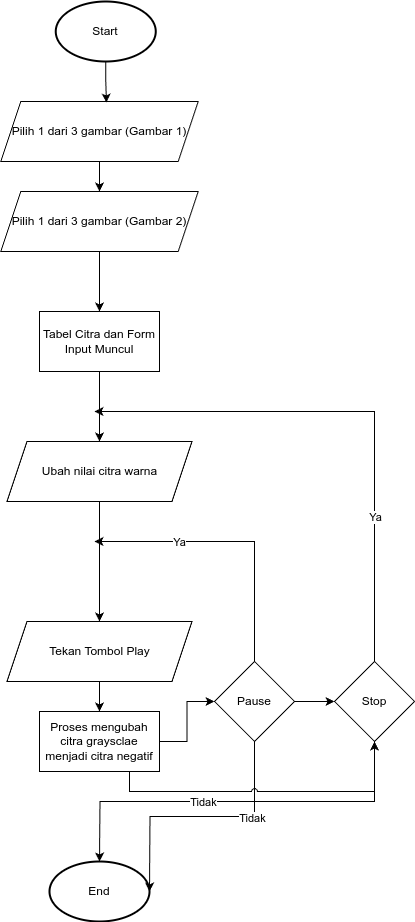

The diagram above was exported from draw.io. Its source (the exported page's mxGraphModel, read from the mxfile embedded in the PNG):
<mxGraphModel dx="1432" dy="797" grid="1" gridSize="10" guides="1" tooltips="1" connect="1" arrows="1" fold="1" page="1" pageScale="1" pageWidth="850" pageHeight="1100" math="0" shadow="0">
  <root>
    <mxCell id="0" />
    <mxCell id="1" parent="0" />
    <mxCell id="YPFUfWVb4xvoclRdpn4Y-2" value="Start" style="strokeWidth=2;html=1;shape=mxgraph.flowchart.start_1;whiteSpace=wrap;" parent="1" vertex="1">
      <mxGeometry x="331.25" y="20" width="100" height="60" as="geometry" />
    </mxCell>
    <mxCell id="YPFUfWVb4xvoclRdpn4Y-3" value="End" style="strokeWidth=2;html=1;shape=mxgraph.flowchart.start_1;whiteSpace=wrap;" parent="1" vertex="1">
      <mxGeometry x="325" y="880" width="100" height="60" as="geometry" />
    </mxCell>
    <mxCell id="YPFUfWVb4xvoclRdpn4Y-14" style="edgeStyle=orthogonalEdgeStyle;rounded=0;orthogonalLoop=1;jettySize=auto;html=1;exitX=0.5;exitY=1;exitDx=0;exitDy=0;entryX=0.5;entryY=0;entryDx=0;entryDy=0;" parent="1" source="YPFUfWVb4xvoclRdpn4Y-4" target="YPFUfWVb4xvoclRdpn4Y-5" edge="1">
      <mxGeometry relative="1" as="geometry" />
    </mxCell>
    <mxCell id="YPFUfWVb4xvoclRdpn4Y-4" value="Pilih 1 dari 3 gambar (Gambar 2)" style="shape=parallelogram;perimeter=parallelogramPerimeter;whiteSpace=wrap;html=1;fixedSize=1;" parent="1" vertex="1">
      <mxGeometry x="276.25" y="210" width="197.5" height="60" as="geometry" />
    </mxCell>
    <mxCell id="YPFUfWVb4xvoclRdpn4Y-15" style="edgeStyle=orthogonalEdgeStyle;rounded=0;orthogonalLoop=1;jettySize=auto;html=1;entryX=0.5;entryY=0;entryDx=0;entryDy=0;exitX=0.5;exitY=1;exitDx=0;exitDy=0;" parent="1" source="YPFUfWVb4xvoclRdpn4Y-5" target="YPFUfWVb4xvoclRdpn4Y-6" edge="1">
      <mxGeometry relative="1" as="geometry">
        <mxPoint x="375" y="440" as="sourcePoint" />
      </mxGeometry>
    </mxCell>
    <mxCell id="YPFUfWVb4xvoclRdpn4Y-5" value="Tabel Citra dan Form Input Muncul" style="rounded=0;whiteSpace=wrap;html=1;" parent="1" vertex="1">
      <mxGeometry x="315" y="330" width="120" height="60" as="geometry" />
    </mxCell>
    <mxCell id="YPFUfWVb4xvoclRdpn4Y-6" value="Ubah nilai citra warna" style="shape=parallelogram;perimeter=parallelogramPerimeter;whiteSpace=wrap;html=1;fixedSize=1;" parent="1" vertex="1">
      <mxGeometry x="282.5" y="460" width="185" height="60" as="geometry" />
    </mxCell>
    <mxCell id="YPFUfWVb4xvoclRdpn4Y-17" style="edgeStyle=orthogonalEdgeStyle;rounded=0;orthogonalLoop=1;jettySize=auto;html=1;exitX=0.5;exitY=1;exitDx=0;exitDy=0;entryX=0.5;entryY=0;entryDx=0;entryDy=0;" parent="1" source="YPFUfWVb4xvoclRdpn4Y-7" target="YPFUfWVb4xvoclRdpn4Y-9" edge="1">
      <mxGeometry relative="1" as="geometry" />
    </mxCell>
    <mxCell id="YPFUfWVb4xvoclRdpn4Y-7" value="Tekan Tombol Play" style="shape=parallelogram;perimeter=parallelogramPerimeter;whiteSpace=wrap;html=1;fixedSize=1;" parent="1" vertex="1">
      <mxGeometry x="282.5" y="640" width="185" height="60" as="geometry" />
    </mxCell>
    <mxCell id="YPFUfWVb4xvoclRdpn4Y-18" style="edgeStyle=orthogonalEdgeStyle;rounded=0;orthogonalLoop=1;jettySize=auto;html=1;exitX=1;exitY=0.5;exitDx=0;exitDy=0;entryX=0;entryY=0.5;entryDx=0;entryDy=0;" parent="1" source="YPFUfWVb4xvoclRdpn4Y-9" target="YPFUfWVb4xvoclRdpn4Y-19" edge="1">
      <mxGeometry relative="1" as="geometry">
        <mxPoint x="510" y="660" as="targetPoint" />
      </mxGeometry>
    </mxCell>
    <mxCell id="YPFUfWVb4xvoclRdpn4Y-9" value="Proses mengubah citra graysclae menjadi citra negatif" style="rounded=0;whiteSpace=wrap;html=1;" parent="1" vertex="1">
      <mxGeometry x="315" y="730" width="120" height="60" as="geometry" />
    </mxCell>
    <mxCell id="YPFUfWVb4xvoclRdpn4Y-23" style="edgeStyle=orthogonalEdgeStyle;rounded=0;orthogonalLoop=1;jettySize=auto;html=1;exitX=0.5;exitY=0;exitDx=0;exitDy=0;" parent="1" source="YPFUfWVb4xvoclRdpn4Y-19" edge="1">
      <mxGeometry relative="1" as="geometry">
        <mxPoint x="370" y="560" as="targetPoint" />
        <Array as="points">
          <mxPoint x="530" y="560" />
        </Array>
      </mxGeometry>
    </mxCell>
    <mxCell id="YPFUfWVb4xvoclRdpn4Y-24" value="Ya" style="edgeLabel;html=1;align=center;verticalAlign=middle;resizable=0;points=[];" parent="YPFUfWVb4xvoclRdpn4Y-23" vertex="1" connectable="0">
      <mxGeometry x="0.4015" relative="1" as="geometry">
        <mxPoint as="offset" />
      </mxGeometry>
    </mxCell>
    <mxCell id="YPFUfWVb4xvoclRdpn4Y-30" style="edgeStyle=orthogonalEdgeStyle;rounded=0;orthogonalLoop=1;jettySize=auto;html=1;exitX=1;exitY=0.5;exitDx=0;exitDy=0;entryX=0;entryY=0.5;entryDx=0;entryDy=0;" parent="1" source="YPFUfWVb4xvoclRdpn4Y-19" target="YPFUfWVb4xvoclRdpn4Y-29" edge="1">
      <mxGeometry relative="1" as="geometry" />
    </mxCell>
    <mxCell id="YPFUfWVb4xvoclRdpn4Y-19" value="Pause" style="rhombus;whiteSpace=wrap;html=1;" parent="1" vertex="1">
      <mxGeometry x="490" y="680" width="80" height="80" as="geometry" />
    </mxCell>
    <mxCell id="YPFUfWVb4xvoclRdpn4Y-25" style="edgeStyle=orthogonalEdgeStyle;rounded=0;orthogonalLoop=1;jettySize=auto;html=1;exitX=0.5;exitY=1;exitDx=0;exitDy=0;entryX=1;entryY=0.5;entryDx=0;entryDy=0;entryPerimeter=0;" parent="1" source="YPFUfWVb4xvoclRdpn4Y-19" edge="1">
      <mxGeometry relative="1" as="geometry">
        <mxPoint x="425" y="910" as="targetPoint" />
      </mxGeometry>
    </mxCell>
    <mxCell id="YPFUfWVb4xvoclRdpn4Y-26" value="Tidak" style="edgeLabel;html=1;align=center;verticalAlign=middle;resizable=0;points=[];" parent="YPFUfWVb4xvoclRdpn4Y-25" vertex="1" connectable="0">
      <mxGeometry x="-0.3883" y="1" relative="1" as="geometry">
        <mxPoint as="offset" />
      </mxGeometry>
    </mxCell>
    <mxCell id="YPFUfWVb4xvoclRdpn4Y-44" style="edgeStyle=orthogonalEdgeStyle;rounded=0;orthogonalLoop=1;jettySize=auto;html=1;exitX=0.5;exitY=1;exitDx=0;exitDy=0;entryX=0.5;entryY=0;entryDx=0;entryDy=0;" parent="1" source="YPFUfWVb4xvoclRdpn4Y-6" target="YPFUfWVb4xvoclRdpn4Y-7" edge="1">
      <mxGeometry relative="1" as="geometry">
        <mxPoint x="375" y="570" as="sourcePoint" />
      </mxGeometry>
    </mxCell>
    <mxCell id="YPFUfWVb4xvoclRdpn4Y-32" style="edgeStyle=orthogonalEdgeStyle;rounded=0;orthogonalLoop=1;jettySize=auto;html=1;exitX=0.5;exitY=0;exitDx=0;exitDy=0;" parent="1" source="YPFUfWVb4xvoclRdpn4Y-29" edge="1">
      <mxGeometry relative="1" as="geometry">
        <mxPoint x="370" y="430" as="targetPoint" />
        <Array as="points">
          <mxPoint x="650" y="430" />
        </Array>
      </mxGeometry>
    </mxCell>
    <mxCell id="YPFUfWVb4xvoclRdpn4Y-33" value="Ya" style="edgeLabel;html=1;align=center;verticalAlign=middle;resizable=0;points=[];" parent="YPFUfWVb4xvoclRdpn4Y-32" vertex="1" connectable="0">
      <mxGeometry x="-0.451" relative="1" as="geometry">
        <mxPoint as="offset" />
      </mxGeometry>
    </mxCell>
    <mxCell id="YPFUfWVb4xvoclRdpn4Y-29" value="Stop" style="rhombus;whiteSpace=wrap;html=1;" parent="1" vertex="1">
      <mxGeometry x="610" y="680" width="80" height="80" as="geometry" />
    </mxCell>
    <mxCell id="YPFUfWVb4xvoclRdpn4Y-31" style="edgeStyle=orthogonalEdgeStyle;rounded=0;orthogonalLoop=1;jettySize=auto;html=1;exitX=0.75;exitY=1;exitDx=0;exitDy=0;entryX=0.5;entryY=1;entryDx=0;entryDy=0;jumpStyle=arc;" parent="1" source="YPFUfWVb4xvoclRdpn4Y-9" target="YPFUfWVb4xvoclRdpn4Y-29" edge="1">
      <mxGeometry relative="1" as="geometry">
        <mxPoint x="435" y="730" as="sourcePoint" />
        <mxPoint x="688.6399999999999" y="740.52" as="targetPoint" />
      </mxGeometry>
    </mxCell>
    <mxCell id="YPFUfWVb4xvoclRdpn4Y-34" style="edgeStyle=orthogonalEdgeStyle;rounded=0;orthogonalLoop=1;jettySize=auto;html=1;exitX=0.5;exitY=1;exitDx=0;exitDy=0;entryX=0.5;entryY=0;entryDx=0;entryDy=0;entryPerimeter=0;" parent="1" source="YPFUfWVb4xvoclRdpn4Y-29" edge="1">
      <mxGeometry relative="1" as="geometry">
        <mxPoint x="375" y="880" as="targetPoint" />
      </mxGeometry>
    </mxCell>
    <mxCell id="YPFUfWVb4xvoclRdpn4Y-35" value="Tidak" style="edgeLabel;html=1;align=center;verticalAlign=middle;resizable=0;points=[];" parent="YPFUfWVb4xvoclRdpn4Y-34" vertex="1" connectable="0">
      <mxGeometry x="0.1749" relative="1" as="geometry">
        <mxPoint as="offset" />
      </mxGeometry>
    </mxCell>
    <mxCell id="YPFUfWVb4xvoclRdpn4Y-43" style="edgeStyle=orthogonalEdgeStyle;rounded=0;orthogonalLoop=1;jettySize=auto;html=1;exitX=0.5;exitY=1;exitDx=0;exitDy=0;entryX=0.5;entryY=0;entryDx=0;entryDy=0;" parent="1" source="YPFUfWVb4xvoclRdpn4Y-41" target="YPFUfWVb4xvoclRdpn4Y-4" edge="1">
      <mxGeometry relative="1" as="geometry" />
    </mxCell>
    <mxCell id="YPFUfWVb4xvoclRdpn4Y-41" value="Pilih 1 dari 3 gambar (Gambar 1)" style="shape=parallelogram;perimeter=parallelogramPerimeter;whiteSpace=wrap;html=1;fixedSize=1;" parent="1" vertex="1">
      <mxGeometry x="276.25" y="120" width="197.5" height="60" as="geometry" />
    </mxCell>
    <mxCell id="YPFUfWVb4xvoclRdpn4Y-42" style="edgeStyle=orthogonalEdgeStyle;rounded=0;orthogonalLoop=1;jettySize=auto;html=1;exitX=0.5;exitY=1;exitDx=0;exitDy=0;exitPerimeter=0;entryX=0.535;entryY=0.017;entryDx=0;entryDy=0;entryPerimeter=0;" parent="1" source="YPFUfWVb4xvoclRdpn4Y-2" target="YPFUfWVb4xvoclRdpn4Y-41" edge="1">
      <mxGeometry relative="1" as="geometry" />
    </mxCell>
  </root>
</mxGraphModel>